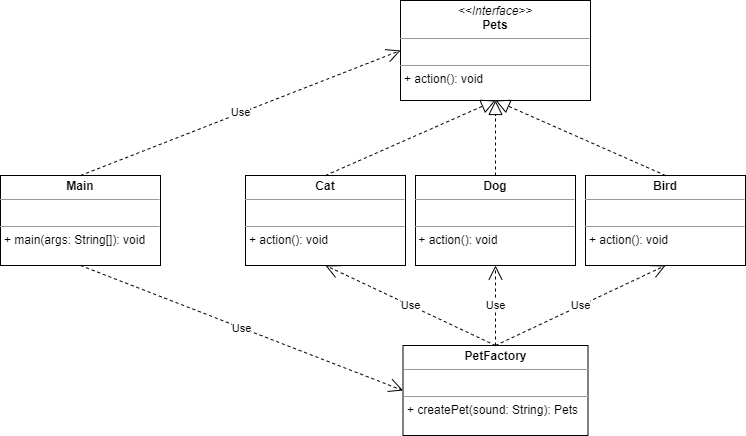

The diagram above was exported from draw.io. Its source (the exported page's mxGraphModel, read from the mxfile embedded in the PNG):
<mxGraphModel dx="1278" dy="547" grid="1" gridSize="10" guides="1" tooltips="1" connect="1" arrows="1" fold="1" page="1" pageScale="1" pageWidth="827" pageHeight="1169" math="0" shadow="0">
  <root>
    <mxCell id="WIyWlLk6GJQsqaUBKTNV-0" />
    <mxCell id="WIyWlLk6GJQsqaUBKTNV-1" parent="WIyWlLk6GJQsqaUBKTNV-0" />
    <mxCell id="g2CkE-RODWKAuWrC7_Cx-0" value="&lt;p style=&quot;margin: 0px ; margin-top: 4px ; text-align: center&quot;&gt;&lt;b&gt;Main&lt;/b&gt;&lt;/p&gt;&lt;hr size=&quot;1&quot;&gt;&lt;p style=&quot;margin: 0px ; margin-left: 4px&quot;&gt;&lt;br&gt;&lt;/p&gt;&lt;hr size=&quot;1&quot;&gt;&lt;p style=&quot;margin: 0px ; margin-left: 4px&quot;&gt;+ main(args: String[]): void&amp;nbsp;&lt;/p&gt;" style="verticalAlign=top;align=left;overflow=fill;fontSize=12;fontFamily=Helvetica;html=1;hachureGap=4;pointerEvents=0;" vertex="1" parent="WIyWlLk6GJQsqaUBKTNV-1">
      <mxGeometry x="41" y="542" width="160" height="90" as="geometry" />
    </mxCell>
    <mxCell id="g2CkE-RODWKAuWrC7_Cx-1" value="&lt;p style=&quot;margin: 0px ; margin-top: 4px ; text-align: center&quot;&gt;&lt;i&gt;&amp;lt;&amp;lt;Interface&amp;gt;&amp;gt;&lt;/i&gt;&lt;br&gt;&lt;b&gt;Pets&lt;/b&gt;&lt;/p&gt;&lt;hr size=&quot;1&quot;&gt;&lt;p style=&quot;margin: 0px ; margin-left: 4px&quot;&gt;&lt;br&gt;&lt;/p&gt;&lt;hr size=&quot;1&quot;&gt;&lt;p style=&quot;margin: 0px ; margin-left: 4px&quot;&gt;+ action(): void&lt;/p&gt;" style="verticalAlign=top;align=left;overflow=fill;fontSize=12;fontFamily=Helvetica;html=1;hachureGap=4;pointerEvents=0;" vertex="1" parent="WIyWlLk6GJQsqaUBKTNV-1">
      <mxGeometry x="441" y="367" width="190" height="100" as="geometry" />
    </mxCell>
    <mxCell id="g2CkE-RODWKAuWrC7_Cx-2" value="&lt;p style=&quot;margin: 0px ; margin-top: 4px ; text-align: center&quot;&gt;&lt;b&gt;Cat&lt;/b&gt;&lt;/p&gt;&lt;hr size=&quot;1&quot;&gt;&lt;p style=&quot;margin: 0px ; margin-left: 4px&quot;&gt;&lt;br&gt;&lt;/p&gt;&lt;hr size=&quot;1&quot;&gt;&lt;p style=&quot;margin: 0px ; margin-left: 4px&quot;&gt;+ action(): void&lt;br&gt;&lt;/p&gt;" style="verticalAlign=top;align=left;overflow=fill;fontSize=12;fontFamily=Helvetica;html=1;hachureGap=4;pointerEvents=0;" vertex="1" parent="WIyWlLk6GJQsqaUBKTNV-1">
      <mxGeometry x="286" y="542" width="160" height="90" as="geometry" />
    </mxCell>
    <mxCell id="g2CkE-RODWKAuWrC7_Cx-3" value="&lt;p style=&quot;margin: 0px ; margin-top: 4px ; text-align: center&quot;&gt;&lt;b&gt;Dog&lt;/b&gt;&lt;/p&gt;&lt;hr size=&quot;1&quot;&gt;&lt;p style=&quot;margin: 0px ; margin-left: 4px&quot;&gt;&lt;br&gt;&lt;/p&gt;&lt;hr size=&quot;1&quot;&gt;&lt;p style=&quot;margin: 0px ; margin-left: 4px&quot;&gt;&lt;/p&gt;&amp;nbsp;+ action(): void" style="verticalAlign=top;align=left;overflow=fill;fontSize=12;fontFamily=Helvetica;html=1;hachureGap=4;pointerEvents=0;" vertex="1" parent="WIyWlLk6GJQsqaUBKTNV-1">
      <mxGeometry x="456" y="542" width="160" height="90" as="geometry" />
    </mxCell>
    <mxCell id="g2CkE-RODWKAuWrC7_Cx-4" value="&lt;p style=&quot;margin: 0px ; margin-top: 4px ; text-align: center&quot;&gt;&lt;b&gt;Bird&lt;/b&gt;&lt;/p&gt;&lt;hr size=&quot;1&quot;&gt;&lt;p style=&quot;margin: 0px ; margin-left: 4px&quot;&gt;&lt;br&gt;&lt;/p&gt;&lt;hr size=&quot;1&quot;&gt;&lt;p style=&quot;margin: 0px ; margin-left: 4px&quot;&gt;+ action(): void&lt;br&gt;&lt;/p&gt;" style="verticalAlign=top;align=left;overflow=fill;fontSize=12;fontFamily=Helvetica;html=1;hachureGap=4;pointerEvents=0;" vertex="1" parent="WIyWlLk6GJQsqaUBKTNV-1">
      <mxGeometry x="626" y="542" width="160" height="90" as="geometry" />
    </mxCell>
    <mxCell id="g2CkE-RODWKAuWrC7_Cx-5" value="" style="endArrow=block;dashed=1;endFill=0;endSize=12;html=1;sourcePerimeterSpacing=8;targetPerimeterSpacing=8;exitX=0.5;exitY=0;exitDx=0;exitDy=0;entryX=0.5;entryY=1;entryDx=0;entryDy=0;" edge="1" parent="WIyWlLk6GJQsqaUBKTNV-1" source="g2CkE-RODWKAuWrC7_Cx-2" target="g2CkE-RODWKAuWrC7_Cx-1">
      <mxGeometry width="160" relative="1" as="geometry">
        <mxPoint x="361" y="522" as="sourcePoint" />
        <mxPoint x="521" y="522" as="targetPoint" />
      </mxGeometry>
    </mxCell>
    <mxCell id="g2CkE-RODWKAuWrC7_Cx-6" value="" style="endArrow=block;dashed=1;endFill=0;endSize=12;html=1;sourcePerimeterSpacing=8;targetPerimeterSpacing=8;exitX=0.5;exitY=0;exitDx=0;exitDy=0;entryX=0.5;entryY=1;entryDx=0;entryDy=0;" edge="1" parent="WIyWlLk6GJQsqaUBKTNV-1" source="g2CkE-RODWKAuWrC7_Cx-3" target="g2CkE-RODWKAuWrC7_Cx-1">
      <mxGeometry width="160" relative="1" as="geometry">
        <mxPoint x="376" y="552" as="sourcePoint" />
        <mxPoint x="546" y="477" as="targetPoint" />
      </mxGeometry>
    </mxCell>
    <mxCell id="g2CkE-RODWKAuWrC7_Cx-7" value="" style="endArrow=block;dashed=1;endFill=0;endSize=12;html=1;sourcePerimeterSpacing=8;targetPerimeterSpacing=8;exitX=0.5;exitY=0;exitDx=0;exitDy=0;entryX=0.5;entryY=1;entryDx=0;entryDy=0;" edge="1" parent="WIyWlLk6GJQsqaUBKTNV-1" source="g2CkE-RODWKAuWrC7_Cx-4" target="g2CkE-RODWKAuWrC7_Cx-1">
      <mxGeometry width="160" relative="1" as="geometry">
        <mxPoint x="546" y="552" as="sourcePoint" />
        <mxPoint x="546" y="477" as="targetPoint" />
      </mxGeometry>
    </mxCell>
    <mxCell id="g2CkE-RODWKAuWrC7_Cx-8" value="&lt;p style=&quot;margin: 0px ; margin-top: 4px ; text-align: center&quot;&gt;&lt;b&gt;PetFactory&lt;/b&gt;&lt;/p&gt;&lt;hr size=&quot;1&quot;&gt;&lt;p style=&quot;margin: 0px ; margin-left: 4px&quot;&gt;&lt;br&gt;&lt;/p&gt;&lt;hr size=&quot;1&quot;&gt;&lt;p style=&quot;margin: 0px ; margin-left: 4px&quot;&gt;+ createPet(sound: String): Pets&lt;/p&gt;" style="verticalAlign=top;align=left;overflow=fill;fontSize=12;fontFamily=Helvetica;html=1;hachureGap=4;pointerEvents=0;" vertex="1" parent="WIyWlLk6GJQsqaUBKTNV-1">
      <mxGeometry x="443.5" y="712" width="185" height="90" as="geometry" />
    </mxCell>
    <mxCell id="g2CkE-RODWKAuWrC7_Cx-9" value="Use" style="endArrow=open;endSize=12;dashed=1;html=1;sourcePerimeterSpacing=8;targetPerimeterSpacing=8;entryX=0.5;entryY=1;entryDx=0;entryDy=0;exitX=0.5;exitY=0;exitDx=0;exitDy=0;" edge="1" parent="WIyWlLk6GJQsqaUBKTNV-1" source="g2CkE-RODWKAuWrC7_Cx-8" target="g2CkE-RODWKAuWrC7_Cx-2">
      <mxGeometry width="160" relative="1" as="geometry">
        <mxPoint x="361" y="722" as="sourcePoint" />
        <mxPoint x="521" y="722" as="targetPoint" />
      </mxGeometry>
    </mxCell>
    <mxCell id="g2CkE-RODWKAuWrC7_Cx-10" value="Use" style="endArrow=open;endSize=12;dashed=1;html=1;sourcePerimeterSpacing=8;targetPerimeterSpacing=8;entryX=0.5;entryY=1;entryDx=0;entryDy=0;exitX=0.5;exitY=0;exitDx=0;exitDy=0;" edge="1" parent="WIyWlLk6GJQsqaUBKTNV-1" source="g2CkE-RODWKAuWrC7_Cx-8" target="g2CkE-RODWKAuWrC7_Cx-3">
      <mxGeometry width="160" relative="1" as="geometry">
        <mxPoint x="546" y="722" as="sourcePoint" />
        <mxPoint x="376" y="642" as="targetPoint" />
      </mxGeometry>
    </mxCell>
    <mxCell id="g2CkE-RODWKAuWrC7_Cx-11" value="Use" style="endArrow=open;endSize=12;dashed=1;html=1;sourcePerimeterSpacing=8;targetPerimeterSpacing=8;entryX=0.5;entryY=1;entryDx=0;entryDy=0;exitX=0.5;exitY=0;exitDx=0;exitDy=0;" edge="1" parent="WIyWlLk6GJQsqaUBKTNV-1" source="g2CkE-RODWKAuWrC7_Cx-8" target="g2CkE-RODWKAuWrC7_Cx-4">
      <mxGeometry width="160" relative="1" as="geometry">
        <mxPoint x="546" y="722" as="sourcePoint" />
        <mxPoint x="546" y="642" as="targetPoint" />
      </mxGeometry>
    </mxCell>
    <mxCell id="g2CkE-RODWKAuWrC7_Cx-12" value="Use" style="endArrow=open;endSize=12;dashed=1;html=1;sourcePerimeterSpacing=8;targetPerimeterSpacing=8;exitX=0.5;exitY=0;exitDx=0;exitDy=0;entryX=0;entryY=0.5;entryDx=0;entryDy=0;" edge="1" parent="WIyWlLk6GJQsqaUBKTNV-1" source="g2CkE-RODWKAuWrC7_Cx-0" target="g2CkE-RODWKAuWrC7_Cx-1">
      <mxGeometry width="160" relative="1" as="geometry">
        <mxPoint x="361" y="522" as="sourcePoint" />
        <mxPoint x="521" y="522" as="targetPoint" />
      </mxGeometry>
    </mxCell>
    <mxCell id="g2CkE-RODWKAuWrC7_Cx-15" value="Use" style="endArrow=open;endSize=12;dashed=1;html=1;sourcePerimeterSpacing=8;targetPerimeterSpacing=8;exitX=0.5;exitY=1;exitDx=0;exitDy=0;entryX=0;entryY=0.5;entryDx=0;entryDy=0;" edge="1" parent="WIyWlLk6GJQsqaUBKTNV-1" source="g2CkE-RODWKAuWrC7_Cx-0" target="g2CkE-RODWKAuWrC7_Cx-8">
      <mxGeometry width="160" relative="1" as="geometry">
        <mxPoint x="131" y="552" as="sourcePoint" />
        <mxPoint x="451" y="427" as="targetPoint" />
      </mxGeometry>
    </mxCell>
  </root>
</mxGraphModel>